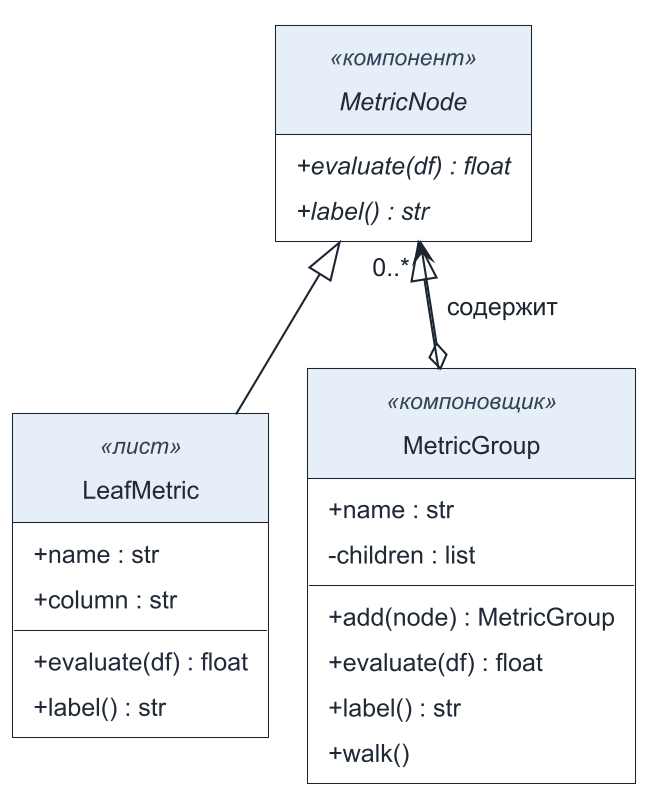

The diagram above was rendered by PlantUML. Its source (embedded in the PNG):
@startuml
!include uml-style.puml

abstract class MetricNode <<компонент>> {
  + {abstract} evaluate(df) : float
  + {abstract} label() : str
}

class LeafMetric <<лист>> {
  + name : str
  + column : str
  + evaluate(df) : float
  + label() : str
}

class MetricGroup <<компоновщик>> {
  + name : str
  - children : list
  + add(node) : MetricGroup
  + evaluate(df) : float
  + label() : str
  + walk()
}

MetricNode <|-- LeafMetric
MetricNode <|-- MetricGroup
MetricGroup o--> "0..*" MetricNode : содержит
@enduml